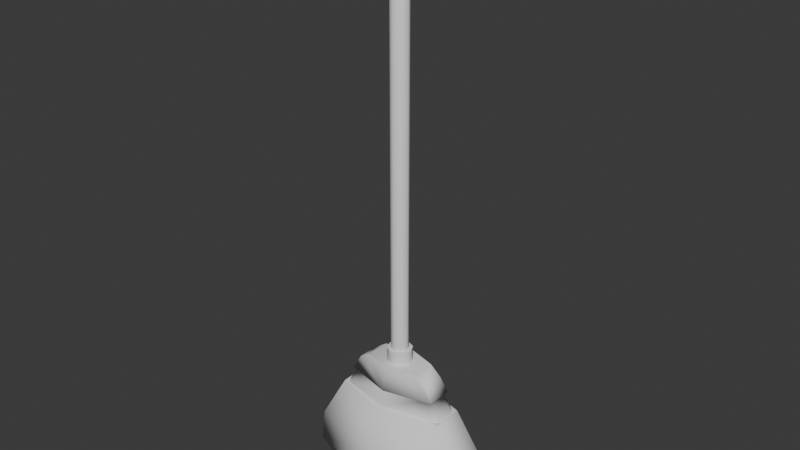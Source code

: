 # Source: mesh_broom.blend  (saved by Blender 4.2.66; exported with 4.5.12 LTS)
import bpy
from mathutils import Matrix  # noqa: F401  (used for matrix-valued properties, if any)

bpy.ops.wm.read_factory_settings(use_empty=True)
scene = bpy.context.scene
scene.name = 'Scene'

# ---- collections
col_collection = bpy.data.collections.new('Collection'); scene.collection.children.link(col_collection)

# ---- world
world_world = bpy.data.worlds.new('World'); scene.world = world_world
world_world.use_nodes = True; world_world.node_tree.nodes.clear()
_N = world_world.node_tree.nodes; _L = world_world.node_tree.links
n0 = _N.new('ShaderNodeOutputWorld'); n0.name = 'World Output'; n0.location = (300, 300)
n1 = _N.new('ShaderNodeBackground'); n1.name = 'Background'; n1.location = (10, 300)
n1.inputs[0].default_value = (0.05088, 0.05088, 0.05088, 1.0)
_L.new(n1.outputs[0], n0.inputs[0])
n0.is_active_output = True
world_world.color = (0.05088, 0.05088, 0.05088)
world_world.sun_shadow_jitter_overblur = 0.0

# ---- meshes
me_cylinder = bpy.data.meshes.new('Cylinder')
me_cylinder.from_pydata([(-1.133e-08, 0.0654, -1.532), (-1.133e-08, 0.0654, 1.608), (0.04625, 0.04625, -1.532), (0.04625, 0.04625, 1.608), (0.0654, 0.0, -1.532), (0.0654, 0.0, 1.608), (0.04625, -0.04625, -1.532), (0.04625, -0.04625, 1.608), (-1.133e-08, -0.0654, -1.532), (-1.133e-08, -0.0654, 1.608), (-0.04625, -0.04625, -1.532), (-0.04625, -0.04625, 1.608), (-0.0654, 0.0, -1.532), (-0.0654, 0.0, 1.608), (-0.04625, 0.04625, -1.532), (-0.04625, 0.04625, 1.608), (0.02949, 0.02949, 1.65), (-2.486e-08, 0.04171, 1.65), (0.04171, 0.0, 1.65), (0.02949, -0.02949, 1.65), (-2.486e-08, -0.04171, 1.65), (-0.02949, -0.02949, 1.65), (-0.04171, 0.0, 1.65), (-0.02949, 0.02949, 1.65), (-1.128e-08, 0.09415, -1.532), (0.06658, 0.06658, -1.532), (0.09415, 0.0, -1.532), (0.06658, -0.06658, -1.532), (-1.128e-08, -0.09415, -1.532), (-0.06658, -0.06658, -1.532), (-0.09415, 0.0, -1.532), (-0.06658, 0.06658, -1.532), (-1.128e-08, 0.09415, -1.665), (0.06658, 0.06658, -1.665), (0.09415, 0.0, -1.665), (0.06658, -0.06658, -1.665), (-1.128e-08, -0.09415, -1.665), (-0.06658, -0.06658, -1.665), (-0.09415, 0.0, -1.665), (-0.06658, 0.06658, -1.665), (-7.728e-09, 0.3284, -2.296), (-3.491e-09, 0.1483, -1.637), (0.6174, 0.1642, -2.296), (0.6174, -0.1642, -2.296), (-7.728e-09, -0.3284, -2.296), (-3.491e-09, -0.1483, -1.637), (-0.6174, -0.1642, -2.296), (-0.6174, 0.1642, -2.296), (0.2108, 0.09228, -1.637), (0.3062, 0.08143, -1.699), (0.3062, -0.08143, -1.699), (0.2108, -0.09228, -1.637), (-0.2108, -0.09228, -1.637), (-0.3062, -0.08143, -1.699), (-0.3062, 0.08143, -1.699), (-0.2108, 0.09228, -1.637), (-8.086e-09, 0.3436, -2.545), (0.646, 0.1718, -2.545), (0.646, -0.1718, -2.545), (-8.086e-09, -0.3436, -2.545), (-0.646, -0.1718, -2.545), (-0.646, 0.1718, -2.545), (0.5463, 0.1453, -2.688), (0.5463, -0.1453, -2.688), (-0.5463, -0.1453, -2.688), (-0.5463, 0.1453, -2.688), (-0.3648, 0.09702, -1.811), (0.3647, 0.097, -1.811), (-4.614e-09, 0.1961, -1.811), (-5.52e-09, 0.2346, -1.952), (0.4382, -0.1166, -1.952), (-0.4382, 0.1166, -1.952), (0.4382, 0.1166, -1.952), (-0.3648, -0.09702, -1.811), (-0.4382, -0.1165, -1.952), (-4.575e-09, -0.1944, -1.805), (-5.441e-09, -0.2312, -1.94), (0.3645, -0.09695, -1.811), (2.361e-07, 0.2172, -1.948), (-2.049e-07, 0.1782, -1.806), (-1.993e-06, -0.1766, -1.8), (1.771e-07, -0.2138, -1.936), (0.3527, 0.04841, -1.811), (0.3165, 0.09275, -1.81), (0.3647, 0.09696, -1.811), (-0.3166, 0.09276, -1.81), (-0.3528, 0.04843, -1.811), (-0.3647, 0.09698, -1.811), (0.3161, -0.09256, -1.809), (0.3526, -0.04832, -1.81), (0.3645, -0.09691, -1.811), (0.4252, -0.07118, -1.954), (0.3884, -0.1151, -1.952), (0.4382, -0.1165, -1.952), (-0.4252, 0.071, -1.954), (-0.389, 0.1151, -1.953), (-0.4382, 0.1165, -1.952), (0.389, 0.1151, -1.953), (0.4252, 0.071, -1.954), (0.4382, 0.1165, -1.952), (-0.3528, -0.04838, -1.811), (-0.3164, -0.09263, -1.81), (-0.3648, -0.09698, -1.811), (-0.3883, -0.1151, -1.952), (-0.4251, -0.07118, -1.954), (-0.4382, -0.1165, -1.952), (0.1847, 0.2414, -2.748), (-0.1847, 0.2414, -2.748), (-7.816e-09, 0.3322, -2.595), (-0.1847, -0.2414, -2.748), (0.1847, -0.2414, -2.748), (-7.816e-09, -0.3322, -2.595)], [], [(0, 1, 3, 2), (2, 3, 5, 4), (4, 5, 7, 6), (6, 7, 9, 8), (8, 9, 11, 10), (10, 11, 13, 12), (11, 9, 20, 21), (12, 13, 15, 14), (14, 15, 1, 0), (6, 27, 26, 4), (16, 17, 23, 22, 21, 20, 19, 18), (1, 15, 23, 17), (3, 1, 17, 16), (7, 5, 18, 19), (13, 11, 21, 22), (9, 7, 19, 20), (15, 13, 22, 23), (5, 3, 16, 18), (8, 28, 27, 6), (10, 29, 28, 8), (12, 30, 29, 10), (14, 31, 30, 12), (0, 24, 31, 14), (2, 25, 24, 0), (4, 26, 25, 2), (30, 31, 39, 38), (28, 29, 37, 36), (26, 27, 35, 34), (24, 25, 33, 32), (31, 24, 32, 39), (29, 30, 38, 37), (27, 28, 36, 35), (25, 26, 34, 33), (42, 72, 70, 43), (43, 70, 76, 44), (44, 76, 74, 46), (46, 74, 71, 47), (40, 69, 72, 42), (47, 71, 69, 40), (50, 49, 48, 51), (54, 53, 52, 55), (48, 41, 55, 52, 45, 51), (42, 43, 58, 57), (40, 42, 57, 56), (47, 40, 56, 61), (44, 46, 60, 59), (43, 44, 59, 58), (46, 47, 61, 60), (109, 64, 65, 107), (56, 57, 62, 106, 108), (57, 58, 63, 62), (60, 61, 65, 64), (59, 60, 64, 109, 111), (61, 56, 108, 107, 65), (58, 59, 111, 110, 63), (67, 68, 41, 48, 49), (68, 66, 54, 55, 41), (103, 81, 80, 101), (76, 70, 93, 92, 81), (97, 78, 79, 83), (66, 73, 53, 54), (77, 75, 80, 88, 90), (73, 75, 45, 52, 53), (68, 67, 84, 83, 79), (75, 77, 50, 51, 45), (75, 73, 102, 101, 80), (77, 67, 49, 50), (91, 98, 82, 89), (66, 68, 79, 85, 87), (94, 104, 100, 86), (73, 66, 87, 86, 100, 102), (74, 76, 81, 103, 105), (70, 72, 99, 98, 91, 93), (81, 92, 88, 80), (78, 95, 85, 79), (71, 74, 105, 104, 94, 96), (72, 69, 78, 97, 99), (69, 71, 96, 95, 78), (82, 83, 84), (85, 86, 87), (88, 89, 90), (91, 92, 93), (94, 95, 96), (97, 98, 99), (100, 101, 102), (103, 104, 105), (88, 92, 91, 89), (85, 95, 94, 86), (82, 98, 97, 83), (100, 104, 103, 101), (67, 77, 90, 89, 82, 84), (106, 107, 108), (109, 110, 111), (106, 110, 109, 107), (106, 62, 63, 110)])
me_cylinder.polygons.foreach_set('use_smooth', [True] * 95)
_k = set([(0, 2), (0, 14), (2, 4), (4, 6), (6, 8), (8, 10), (10, 12), (12, 14), (16, 17), (16, 18), (17, 23), (18, 19), (19, 20), (20, 21), (21, 22), (22, 23), (24, 25), (24, 31), (25, 26), (26, 27), (27, 28), (28, 29), (29, 30), (30, 31), (32, 33), (32, 39), (33, 34), (34, 35), (35, 36), (36, 37), (37, 38), (38, 39), (41, 48), (41, 55), (45, 51), (45, 52), (48, 49), (50, 51), (52, 53), (54, 55), (78, 95), (78, 97), (79, 83), (79, 85), (80, 88), (80, 101), (81, 92), (81, 103), (82, 89), (86, 100), (91, 92), (91, 98), (94, 95), (94, 104), (97, 98), (103, 104)])
me_cylinder.attributes.new('sharp_edge', 'BOOLEAN', 'EDGE').data.foreach_set('value', [ (min(e.vertices), max(e.vertices)) in _k for e in me_cylinder.edges])
_uv = me_cylinder.uv_layers.new(name='UVMap')
_uv.uv.foreach_set('vector', [1.0, 0.5, 1.0, 1.0, 0.875, 1.0, 0.875, 0.5, 0.875, 0.5, 0.875, 1.0, 0.75, 1.0, 0.75, 0.5, 0.75, 0.5, 0.75, 1.0, 0.625, 1.0, 0.625, 0.5, 0.625, 0.5, 0.625, 1.0, 0.5, 1.0, 0.5, 0.5, 0.5, 0.5, 0.5, 1.0, 0.375, 1.0, 0.375, 0.5, 0.375, 0.5, 0.375, 1.0, 0.25, 1.0, 0.25, 0.5, 0.375, 1.0, 0.5, 1.0, 0.5, 1.0, 0.375, 1.0, 0.25, 0.5, 0.25, 1.0, 0.125, 1.0, 0.125, 0.5, 0.125, 0.5, 0.125, 1.0, 0.0, 1.0, 0.0, 0.5, 0.625, 0.5, 0.0, 0.0, 0.0, 0.0, 0.75, 0.5, 0.4197, 0.4197, 0.25, 0.49, 0.08029, 0.4197, 0.01, 0.25, 0.08029, 0.08029, 0.25, 0.01, 0.4197, 0.08029, 0.49, 0.25, 0.0, 1.0, 0.125, 1.0, 0.125, 1.0, 0.0, 1.0, 0.875, 1.0, 1.0, 1.0, 1.0, 1.0, 0.875, 1.0, 0.625, 1.0, 0.75, 1.0, 0.75, 1.0, 0.625, 1.0, 0.25, 1.0, 0.375, 1.0, 0.375, 1.0, 0.25, 1.0, 0.5, 1.0, 0.625, 1.0, 0.625, 1.0, 0.5, 1.0, 0.125, 1.0, 0.25, 1.0, 0.25, 1.0, 0.125, 1.0, 0.75, 1.0, 0.875, 1.0, 0.875, 1.0, 0.75, 1.0, 0.5, 0.5, 0.0, 0.0, 0.0, 0.0, 0.625, 0.5, 0.375, 0.5, 0.0, 0.0, 0.0, 0.0, 0.5, 0.5, 0.25, 0.5, 0.0, 0.0, 0.0, 0.0, 0.375, 0.5, 0.125, 0.5, 0.0, 0.0, 0.0, 0.0, 0.25, 0.5, 0.0, 0.5, 0.0, 0.0, 0.0, 0.0, 0.125, 0.5, 0.875, 0.5, 0.0, 0.0, 0.0, 0.0, 0.0, 0.5, 0.75, 0.5, 0.0, 0.0, 0.0, 0.0, 0.875, 0.5, 0.0, 0.0, 0.0, 0.0, 0.0, 0.0, 0.0, 0.0, 0.0, 0.0, 0.0, 0.0, 0.0, 0.0, 0.0, 0.0, 0.0, 0.0, 0.0, 0.0, 0.0, 0.0, 0.0, 0.0, 0.0, 0.0, 0.0, 0.0, 0.0, 0.0, 0.0, 0.0, 0.0, 0.0, 0.0, 0.0, 0.0, 0.0, 0.0, 0.0, 0.0, 0.0, 0.0, 0.0, 0.0, 0.0, 0.0, 0.0, 0.0, 0.0, 0.0, 0.0, 0.0, 0.0, 0.0, 0.0, 0.0, 0.0, 0.0, 0.0, 0.0, 0.0, 0.0, 0.0, 0.8333, 0.5, 0.8333, 0.7665, 0.6667, 0.7665, 0.6667, 0.5, 0.6667, 0.5, 0.6667, 0.7665, 0.5, 0.7699, 0.5, 0.5, 0.5, 0.5, 0.5, 0.7699, 0.3333, 0.7665, 0.3333, 0.5, 0.3333, 0.5, 0.3333, 0.7665, 0.1667, 0.7665, 0.1667, 0.5, 1.0, 0.5, 1.0, 0.7606, 0.8333, 0.7665, 0.8333, 0.5, 0.1667, 0.5, 0.1667, 0.7665, -8.941e-08, 0.7606, -8.941e-08, 0.5, 0.6667, 0.9628, 0.8333, 0.9628, 0.8333, 1.0, 0.6667, 1.0, 0.1667, 0.9628, 0.3333, 0.9628, 0.3333, 1.0, 0.1667, 1.0, 0.4071, 0.3993, 0.25, 0.49, 0.09289, 0.3993, 0.09289, 0.1007, 0.25, 0.01, 0.4071, 0.1007, 0.8333, 0.5, 0.6667, 0.5, 0.6667, 0.5, 0.8333, 0.5, 1.0, 0.5, 0.8333, 0.5, 0.8333, 0.5, 1.0, 0.5, 0.1667, 0.5, -8.941e-08, 0.5, -8.941e-08, 0.5, 0.1667, 0.5, 0.5, 0.5, 0.3333, 0.5, 0.3333, 0.5, 0.5, 0.5, 0.6667, 0.5, 0.5, 0.5, 0.5, 0.5, 0.6667, 0.5, 0.3333, 0.5, 0.1667, 0.5, 0.1667, 0.5, 0.3333, 0.5, 0.4436, 0.5, 0.3333, 0.5, 0.1667, 0.5, 0.7182, 0.5, 1.0, 0.5, 0.8333, 0.5, 0.8333, 0.5, 0.9436, 0.5, 1.0, 0.5, 0.8333, 0.5, 0.6667, 0.5, 0.6667, 0.5, 0.8333, 0.5, 0.3333, 0.5, 0.1667, 0.5, 0.1667, 0.5, 0.3333, 0.5, 0.5, 0.5, 0.3333, 0.5, 0.3333, 0.5, 0.4436, 0.5, 0.5, 0.5, 0.1667, 0.5, -8.941e-08, 0.5, -8.941e-08, 0.5, 0.05636, 0.5, 0.1667, 0.5, 0.6667, 0.5, 0.5, 0.5, 0.5, 0.5, 0.5564, 0.5, 0.6667, 0.5, 0.8333, 0.8758, 1.0, 0.8675, 1.0, 1.0, 0.874, 1.0, 0.8333, 0.9628, -8.941e-08, 0.8675, 0.1667, 0.8757, 0.1667, 0.9628, 0.126, 1.0, -8.941e-08, 1.0, 0.3478, 0.7668, 0.5, 0.7699, 0.5, 0.8721, 0.3506, 0.8753, 0.5, 0.7699, 0.6667, 0.7665, 0.6667, 0.7665, 0.6522, 0.7668, 0.5, 0.7699, 0.8475, 0.766, 1.0, 0.7606, 1.0, 0.8675, 0.8504, 0.8749, 0.1667, 0.8757, 0.3333, 0.8757, 0.3333, 0.9628, 0.1667, 0.9628, 0.6667, 0.8761, 0.5, 0.8721, 0.5, 0.8721, 0.6494, 0.8756, 0.6667, 0.8761, 0.3333, 0.8757, 0.5, 0.8721, 0.5, 1.0, 0.374, 1.0, 0.3333, 0.9628, 1.0, 0.8675, 0.8333, 0.8758, 0.8333, 0.8758, 0.8504, 0.8749, 1.0, 0.8675, 0.5, 0.8721, 0.6667, 0.8761, 0.6667, 0.9628, 0.626, 1.0, 0.5, 1.0, 0.5, 0.8721, 0.3333, 0.8757, 0.3333, 0.8757, 0.3506, 0.8753, 0.5, 0.8721, 0.6667, 0.8761, 0.8333, 0.8758, 0.8333, 0.9628, 0.6667, 0.9628, 0.6939, 0.7665, 0.8061, 0.7665, 0.7986, 0.8758, 0.7014, 0.876, 0.1667, 0.8757, -8.941e-08, 0.8675, -8.941e-08, 0.8675, 0.1496, 0.8748, 0.1667, 0.8757, 0.1939, 0.7665, 0.3061, 0.7665, 0.2986, 0.8757, 0.2014, 0.8757, 0.3333, 0.8757, 0.1667, 0.8757, 0.1667, 0.8757, 0.2014, 0.8757, 0.2986, 0.8757, 0.3333, 0.8757, 0.3333, 0.7665, 0.5, 0.7699, 0.5, 0.7699, 0.3478, 0.7668, 0.3333, 0.7665, 0.6667, 0.7665, 0.8333, 0.7665, 0.8333, 0.7665, 0.8061, 0.7665, 0.6939, 0.7665, 0.6667, 0.7665, 0.5, 0.7699, 0.6522, 0.7668, 0.6494, 0.8756, 0.5, 0.8721, -8.941e-08, 0.7606, 0.1525, 0.766, 0.1496, 0.8748, -8.941e-08, 0.8675, 0.1667, 0.7665, 0.3333, 0.7665, 0.3333, 0.7665, 0.3061, 0.7665, 0.1939, 0.7665, 0.1667, 0.7665, 0.8333, 0.7665, 1.0, 0.7606, 1.0, 0.7606, 0.8475, 0.766, 0.8333, 0.7665, -8.941e-08, 0.7606, 0.1667, 0.7665, 0.1667, 0.7665, 0.1525, 0.766, -8.941e-08, 0.7606, 0.7986, 0.8758, 0.8419, 0.8872, 0.8333, 0.8758, 0.1496, 0.8748, 0.1713, 0.8824, 0.1667, 0.8757, 0.6494, 0.8756, 0.6714, 0.8828, 0.6667, 0.8761, 0.6939, 0.7665, 0.6563, 0.7787, 0.6667, 0.7665, 0.1939, 0.7665, 0.1563, 0.7779, 0.1667, 0.7665, 0.8475, 0.766, 0.828, 0.7733, 0.8333, 0.7665, 0.2986, 0.8757, 0.3419, 0.8876, 0.3333, 0.8757, 0.3478, 0.7668, 0.3279, 0.7733, 0.3333, 0.7665, 0.6494, 0.8756, 0.6522, 0.7668, 0.6939, 0.7665, 0.7014, 0.876, 0.1496, 0.8748, 0.1525, 0.766, 0.1939, 0.7665, 0.2014, 0.8757, 0.7986, 0.8758, 0.8061, 0.7665, 0.8475, 0.766, 0.8504, 0.8749, 0.2986, 0.8757, 0.3061, 0.7665, 0.3478, 0.7668, 0.3506, 0.8753, 0.8333, 0.8758, 0.6667, 0.8761, 0.6667, 0.8761, 0.7014, 0.876, 0.7986, 0.8758, 0.8333, 0.8758, 0.9577, 0.5, 0.7182, 0.5, 0.9738, 0.5, 0.4436, 0.5, 0.7125, 0.5, 0.5, 0.5, 0.9436, 0.5, 0.5564, 0.5, 0.4436, 0.5, 0.7182, 0.5, 0.9436, 0.5, 0.8333, 0.5, 0.6667, 0.5, 0.5564, 0.5])
me_cylinder.update()

# ---- objects
ob_cylinder = bpy.data.objects.new('Cylinder', me_cylinder)

# ---- transforms, parenting, visibility, modifiers, constraints
ob_cylinder.location = (0.0, 0.0, 0.0)
ob_cylinder.scale = (0.2949, 0.2949, 0.2949)

# ---- collection membership
col_collection.objects.link(ob_cylinder)

# ---- scene / render settings (as saved in the file)
scene.frame_start = 1; scene.frame_end = 250; scene.frame_set(1)
scene.render.engine = 'BLENDER_EEVEE_NEXT'
bpy.context.view_layer.update()

# ---- added for rendering (the .blend has no active camera and no usable light): camera, sun
cam_auto = bpy.data.cameras.new('AutoCamera')
cam_auto.lens = 50.0
cam_auto.sensor_width = 36.0
cam_auto.clip_end = 1000.0
ob_auto_camera = bpy.data.objects.new('AutoCamera', cam_auto)
scene.collection.objects.link(ob_auto_camera)
ob_auto_camera.location = (1.26471, -1.51766, 0.849947)
ob_auto_camera.rotation_euler = (1.09748, -7.21219e-08, 0.694738)
scene.camera = ob_auto_camera
light_auto_sun = bpy.data.lights.new('AutoSun', 'SUN')
light_auto_sun.energy = 3.0
light_auto_sun.angle = 0.0523599
ob_auto_sun = bpy.data.objects.new('AutoSun', light_auto_sun)
scene.collection.objects.link(ob_auto_sun)
ob_auto_sun.rotation_euler = (0.872665, 0.174533, 0.523599)
bpy.context.view_layer.update()
